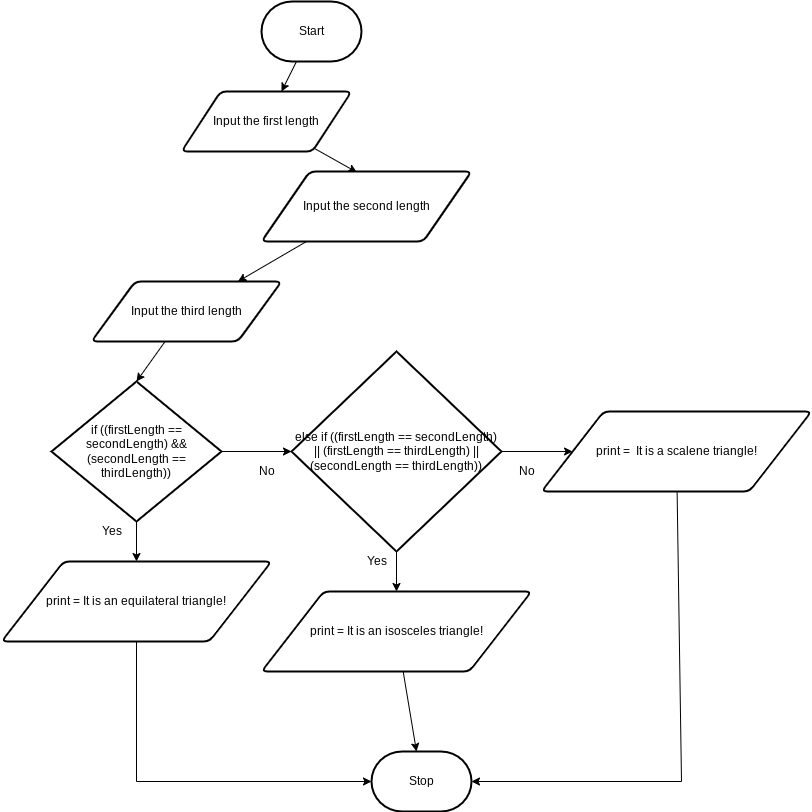

The diagram above was exported from draw.io. Its source (the exported page's mxGraphModel, read from the mxfile embedded in the PNG):
<mxGraphModel dx="955" dy="757" grid="1" gridSize="10" guides="1" tooltips="1" connect="1" arrows="1" fold="1" page="1" pageScale="1" pageWidth="850" pageHeight="1100" math="0" shadow="0">
  <root>
    <mxCell id="0" />
    <mxCell id="1" parent="0" />
    <mxCell id="7" style="edgeStyle=none;html=1;" parent="1" source="2" target="3" edge="1">
      <mxGeometry relative="1" as="geometry" />
    </mxCell>
    <mxCell id="2" value="Start" style="strokeWidth=2;html=1;shape=mxgraph.flowchart.terminator;whiteSpace=wrap;" parent="1" vertex="1">
      <mxGeometry x="300" y="260" width="100" height="60" as="geometry" />
    </mxCell>
    <mxCell id="13" style="edgeStyle=none;html=1;entryX=0.454;entryY=0.011;entryDx=0;entryDy=0;entryPerimeter=0;" edge="1" parent="1" source="3" target="10">
      <mxGeometry relative="1" as="geometry" />
    </mxCell>
    <mxCell id="3" value="Input the first length" style="shape=parallelogram;html=1;strokeWidth=2;perimeter=parallelogramPerimeter;whiteSpace=wrap;rounded=1;arcSize=12;size=0.23;" parent="1" vertex="1">
      <mxGeometry x="220" y="350" width="170" height="60" as="geometry" />
    </mxCell>
    <mxCell id="15" style="edgeStyle=none;html=1;" edge="1" parent="1" source="10" target="14">
      <mxGeometry relative="1" as="geometry" />
    </mxCell>
    <mxCell id="10" value="Input the second length" style="shape=parallelogram;html=1;strokeWidth=2;perimeter=parallelogramPerimeter;whiteSpace=wrap;rounded=1;arcSize=12;size=0.23;" vertex="1" parent="1">
      <mxGeometry x="300" y="430" width="210" height="70" as="geometry" />
    </mxCell>
    <mxCell id="17" style="edgeStyle=none;html=1;entryX=0.5;entryY=0;entryDx=0;entryDy=0;entryPerimeter=0;" edge="1" parent="1" source="14" target="16">
      <mxGeometry relative="1" as="geometry" />
    </mxCell>
    <mxCell id="14" value="Input the third length" style="shape=parallelogram;html=1;strokeWidth=2;perimeter=parallelogramPerimeter;whiteSpace=wrap;rounded=1;arcSize=12;size=0.23;" vertex="1" parent="1">
      <mxGeometry x="130" y="540" width="190" height="60" as="geometry" />
    </mxCell>
    <mxCell id="19" style="edgeStyle=none;html=1;" edge="1" parent="1" source="16" target="18">
      <mxGeometry relative="1" as="geometry" />
    </mxCell>
    <mxCell id="24" style="edgeStyle=none;html=1;entryX=0;entryY=0.5;entryDx=0;entryDy=0;entryPerimeter=0;" edge="1" parent="1" source="16" target="23">
      <mxGeometry relative="1" as="geometry" />
    </mxCell>
    <mxCell id="16" value="if ((firstLength == secondLength) &amp;amp;&amp;amp; (secondLength == thirdLength))" style="strokeWidth=2;html=1;shape=mxgraph.flowchart.decision;whiteSpace=wrap;" vertex="1" parent="1">
      <mxGeometry x="90" y="640" width="170" height="140" as="geometry" />
    </mxCell>
    <mxCell id="34" style="edgeStyle=none;html=1;entryX=0;entryY=0.5;entryDx=0;entryDy=0;entryPerimeter=0;rounded=0;" edge="1" parent="1" source="18" target="33">
      <mxGeometry relative="1" as="geometry">
        <Array as="points">
          <mxPoint x="175" y="1040" />
        </Array>
      </mxGeometry>
    </mxCell>
    <mxCell id="18" value="print =&amp;nbsp;It is an equilateral triangle!" style="shape=parallelogram;html=1;strokeWidth=2;perimeter=parallelogramPerimeter;whiteSpace=wrap;rounded=1;arcSize=12;size=0.23;" vertex="1" parent="1">
      <mxGeometry x="40" y="820" width="270" height="80" as="geometry" />
    </mxCell>
    <mxCell id="20" value="Yes" style="text;html=1;resizable=0;autosize=1;align=center;verticalAlign=middle;points=[];fillColor=none;strokeColor=none;rounded=0;" vertex="1" parent="1">
      <mxGeometry x="130" y="780" width="40" height="20" as="geometry" />
    </mxCell>
    <mxCell id="21" value="No" style="text;html=1;resizable=0;autosize=1;align=center;verticalAlign=middle;points=[];fillColor=none;strokeColor=none;rounded=0;" vertex="1" parent="1">
      <mxGeometry x="290" y="720" width="30" height="20" as="geometry" />
    </mxCell>
    <mxCell id="35" style="edgeStyle=none;rounded=0;html=1;" edge="1" parent="1" source="22" target="33">
      <mxGeometry relative="1" as="geometry" />
    </mxCell>
    <mxCell id="22" value="print =&amp;nbsp;It is an isosceles triangle!" style="shape=parallelogram;html=1;strokeWidth=2;perimeter=parallelogramPerimeter;whiteSpace=wrap;rounded=1;arcSize=12;size=0.23;" vertex="1" parent="1">
      <mxGeometry x="300" y="850" width="270" height="80" as="geometry" />
    </mxCell>
    <mxCell id="26" style="edgeStyle=none;html=1;entryX=0.5;entryY=0;entryDx=0;entryDy=0;" edge="1" parent="1" source="23" target="22">
      <mxGeometry relative="1" as="geometry" />
    </mxCell>
    <mxCell id="29" style="edgeStyle=none;html=1;" edge="1" parent="1" source="23" target="28">
      <mxGeometry relative="1" as="geometry" />
    </mxCell>
    <mxCell id="23" value="else if ((firstLength == secondLength) || (firstLength == thirdLength) || (secondLength == thirdLength))" style="strokeWidth=2;html=1;shape=mxgraph.flowchart.decision;whiteSpace=wrap;" vertex="1" parent="1">
      <mxGeometry x="330" y="610" width="210" height="200" as="geometry" />
    </mxCell>
    <mxCell id="36" style="edgeStyle=none;rounded=0;html=1;entryX=1;entryY=0.5;entryDx=0;entryDy=0;entryPerimeter=0;" edge="1" parent="1" source="28" target="33">
      <mxGeometry relative="1" as="geometry">
        <Array as="points">
          <mxPoint x="720" y="1040" />
        </Array>
      </mxGeometry>
    </mxCell>
    <mxCell id="28" value="print =&amp;nbsp;&amp;nbsp;It is a scalene triangle!" style="shape=parallelogram;html=1;strokeWidth=2;perimeter=parallelogramPerimeter;whiteSpace=wrap;rounded=1;arcSize=12;size=0.23;" vertex="1" parent="1">
      <mxGeometry x="580" y="670" width="270" height="80" as="geometry" />
    </mxCell>
    <mxCell id="31" value="No" style="text;html=1;resizable=0;autosize=1;align=center;verticalAlign=middle;points=[];fillColor=none;strokeColor=none;rounded=0;" vertex="1" parent="1">
      <mxGeometry x="550" y="720" width="30" height="20" as="geometry" />
    </mxCell>
    <mxCell id="32" value="Yes" style="text;html=1;resizable=0;autosize=1;align=center;verticalAlign=middle;points=[];fillColor=none;strokeColor=none;rounded=0;" vertex="1" parent="1">
      <mxGeometry x="395" y="810" width="40" height="20" as="geometry" />
    </mxCell>
    <mxCell id="33" value="Stop" style="strokeWidth=2;html=1;shape=mxgraph.flowchart.terminator;whiteSpace=wrap;" vertex="1" parent="1">
      <mxGeometry x="410" y="1010" width="100" height="60" as="geometry" />
    </mxCell>
  </root>
</mxGraphModel>